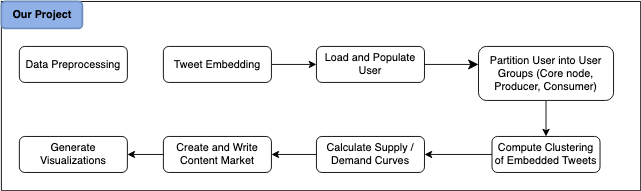

The diagram above was exported from draw.io. Its source (the exported page's mxGraphModel, read from the mxfile embedded in the PNG):
<mxGraphModel dx="1098" dy="693" grid="1" gridSize="10" guides="1" tooltips="1" connect="1" arrows="1" fold="1" page="1" pageScale="1" pageWidth="827" pageHeight="1169" math="0" shadow="0">
  <root>
    <mxCell id="WIyWlLk6GJQsqaUBKTNV-0" />
    <mxCell id="WIyWlLk6GJQsqaUBKTNV-1" parent="WIyWlLk6GJQsqaUBKTNV-0" />
    <mxCell id="ZfP_kEXoZqP5kVjpdwlV-10" style="edgeStyle=orthogonalEdgeStyle;rounded=0;orthogonalLoop=1;jettySize=auto;html=1;exitX=1;exitY=0.5;exitDx=0;exitDy=0;entryX=0;entryY=0.5;entryDx=0;entryDy=0;" edge="1" parent="WIyWlLk6GJQsqaUBKTNV-1" source="WIyWlLk6GJQsqaUBKTNV-3" target="ZfP_kEXoZqP5kVjpdwlV-3">
      <mxGeometry relative="1" as="geometry" />
    </mxCell>
    <mxCell id="ZfP_kEXoZqP5kVjpdwlV-18" value="" style="whiteSpace=wrap;html=1;" vertex="1" parent="WIyWlLk6GJQsqaUBKTNV-1">
      <mxGeometry x="10" y="110" width="710" height="210" as="geometry" />
    </mxCell>
    <mxCell id="WIyWlLk6GJQsqaUBKTNV-3" value="Data Preprocessing" style="rounded=1;whiteSpace=wrap;html=1;fontSize=12;glass=0;strokeWidth=1;shadow=0;" parent="WIyWlLk6GJQsqaUBKTNV-1" vertex="1">
      <mxGeometry x="30" y="160" width="120" height="40" as="geometry" />
    </mxCell>
    <mxCell id="ZfP_kEXoZqP5kVjpdwlV-12" style="edgeStyle=orthogonalEdgeStyle;rounded=0;orthogonalLoop=1;jettySize=auto;html=1;startSize=11;endSize=9;exitX=1;exitY=0.5;exitDx=0;exitDy=0;" edge="1" parent="WIyWlLk6GJQsqaUBKTNV-1" source="WIyWlLk6GJQsqaUBKTNV-7">
      <mxGeometry relative="1" as="geometry">
        <mxPoint x="540" y="180" as="targetPoint" />
        <mxPoint x="484" y="180" as="sourcePoint" />
      </mxGeometry>
    </mxCell>
    <mxCell id="WIyWlLk6GJQsqaUBKTNV-7" value="Load and Populate User" style="rounded=1;whiteSpace=wrap;html=1;fontSize=12;glass=0;strokeWidth=1;shadow=0;" parent="WIyWlLk6GJQsqaUBKTNV-1" vertex="1">
      <mxGeometry x="360" y="160" width="120" height="40" as="geometry" />
    </mxCell>
    <mxCell id="ZfP_kEXoZqP5kVjpdwlV-11" style="edgeStyle=orthogonalEdgeStyle;rounded=0;orthogonalLoop=1;jettySize=auto;html=1;entryX=0;entryY=0.5;entryDx=0;entryDy=0;" edge="1" parent="WIyWlLk6GJQsqaUBKTNV-1" source="ZfP_kEXoZqP5kVjpdwlV-3" target="WIyWlLk6GJQsqaUBKTNV-7">
      <mxGeometry relative="1" as="geometry" />
    </mxCell>
    <mxCell id="ZfP_kEXoZqP5kVjpdwlV-3" value="Tweet Embedding" style="rounded=1;whiteSpace=wrap;html=1;fontSize=12;glass=0;strokeWidth=1;shadow=0;" vertex="1" parent="WIyWlLk6GJQsqaUBKTNV-1">
      <mxGeometry x="190" y="160" width="120" height="40" as="geometry" />
    </mxCell>
    <mxCell id="ZfP_kEXoZqP5kVjpdwlV-13" style="edgeStyle=orthogonalEdgeStyle;rounded=0;orthogonalLoop=1;jettySize=auto;html=1;entryX=0.5;entryY=0;entryDx=0;entryDy=0;" edge="1" parent="WIyWlLk6GJQsqaUBKTNV-1" source="ZfP_kEXoZqP5kVjpdwlV-5" target="ZfP_kEXoZqP5kVjpdwlV-6">
      <mxGeometry relative="1" as="geometry" />
    </mxCell>
    <mxCell id="ZfP_kEXoZqP5kVjpdwlV-5" value="Partition User into User Groups (Core node, Producer, Consumer)" style="rounded=1;whiteSpace=wrap;html=1;fontSize=12;glass=0;strokeWidth=1;shadow=0;" vertex="1" parent="WIyWlLk6GJQsqaUBKTNV-1">
      <mxGeometry x="540" y="160" width="150" height="60" as="geometry" />
    </mxCell>
    <mxCell id="ZfP_kEXoZqP5kVjpdwlV-14" style="edgeStyle=orthogonalEdgeStyle;rounded=0;orthogonalLoop=1;jettySize=auto;html=1;entryX=1;entryY=0.5;entryDx=0;entryDy=0;" edge="1" parent="WIyWlLk6GJQsqaUBKTNV-1" source="ZfP_kEXoZqP5kVjpdwlV-6" target="ZfP_kEXoZqP5kVjpdwlV-7">
      <mxGeometry relative="1" as="geometry" />
    </mxCell>
    <mxCell id="ZfP_kEXoZqP5kVjpdwlV-6" value="Compute Clustering of Embedded Tweets" style="rounded=1;whiteSpace=wrap;html=1;fontSize=12;glass=0;strokeWidth=1;shadow=0;" vertex="1" parent="WIyWlLk6GJQsqaUBKTNV-1">
      <mxGeometry x="555" y="260" width="120" height="40" as="geometry" />
    </mxCell>
    <mxCell id="ZfP_kEXoZqP5kVjpdwlV-15" style="edgeStyle=orthogonalEdgeStyle;rounded=0;orthogonalLoop=1;jettySize=auto;html=1;entryX=1;entryY=0.5;entryDx=0;entryDy=0;" edge="1" parent="WIyWlLk6GJQsqaUBKTNV-1" source="ZfP_kEXoZqP5kVjpdwlV-7" target="ZfP_kEXoZqP5kVjpdwlV-8">
      <mxGeometry relative="1" as="geometry" />
    </mxCell>
    <mxCell id="ZfP_kEXoZqP5kVjpdwlV-7" value="Calculate Supply / Demand Curves" style="rounded=1;whiteSpace=wrap;html=1;fontSize=12;glass=0;strokeWidth=1;shadow=0;" vertex="1" parent="WIyWlLk6GJQsqaUBKTNV-1">
      <mxGeometry x="360" y="260" width="120" height="40" as="geometry" />
    </mxCell>
    <mxCell id="ZfP_kEXoZqP5kVjpdwlV-16" style="edgeStyle=orthogonalEdgeStyle;rounded=0;orthogonalLoop=1;jettySize=auto;html=1;entryX=1;entryY=0.5;entryDx=0;entryDy=0;" edge="1" parent="WIyWlLk6GJQsqaUBKTNV-1" source="ZfP_kEXoZqP5kVjpdwlV-8" target="ZfP_kEXoZqP5kVjpdwlV-9">
      <mxGeometry relative="1" as="geometry" />
    </mxCell>
    <mxCell id="ZfP_kEXoZqP5kVjpdwlV-8" value="Create and Write Content Market" style="rounded=1;whiteSpace=wrap;html=1;fontSize=12;glass=0;strokeWidth=1;shadow=0;" vertex="1" parent="WIyWlLk6GJQsqaUBKTNV-1">
      <mxGeometry x="190" y="260" width="120" height="40" as="geometry" />
    </mxCell>
    <mxCell id="ZfP_kEXoZqP5kVjpdwlV-17" value="&lt;b&gt;Our Project&lt;/b&gt;" style="text;html=1;align=center;verticalAlign=middle;resizable=0;points=[];autosize=1;strokeColor=#6c8ebf;fillColor=#90b0e8;rounded=1;labelBorderColor=none;strokeWidth=2;" vertex="1" parent="WIyWlLk6GJQsqaUBKTNV-1">
      <mxGeometry x="10" y="110" width="90" height="30" as="geometry" />
    </mxCell>
    <mxCell id="ZfP_kEXoZqP5kVjpdwlV-9" value="Generate Visualizations" style="rounded=1;whiteSpace=wrap;html=1;fontSize=12;glass=0;strokeWidth=1;shadow=0;" vertex="1" parent="WIyWlLk6GJQsqaUBKTNV-1">
      <mxGeometry x="30" y="260" width="120" height="40" as="geometry" />
    </mxCell>
  </root>
</mxGraphModel>